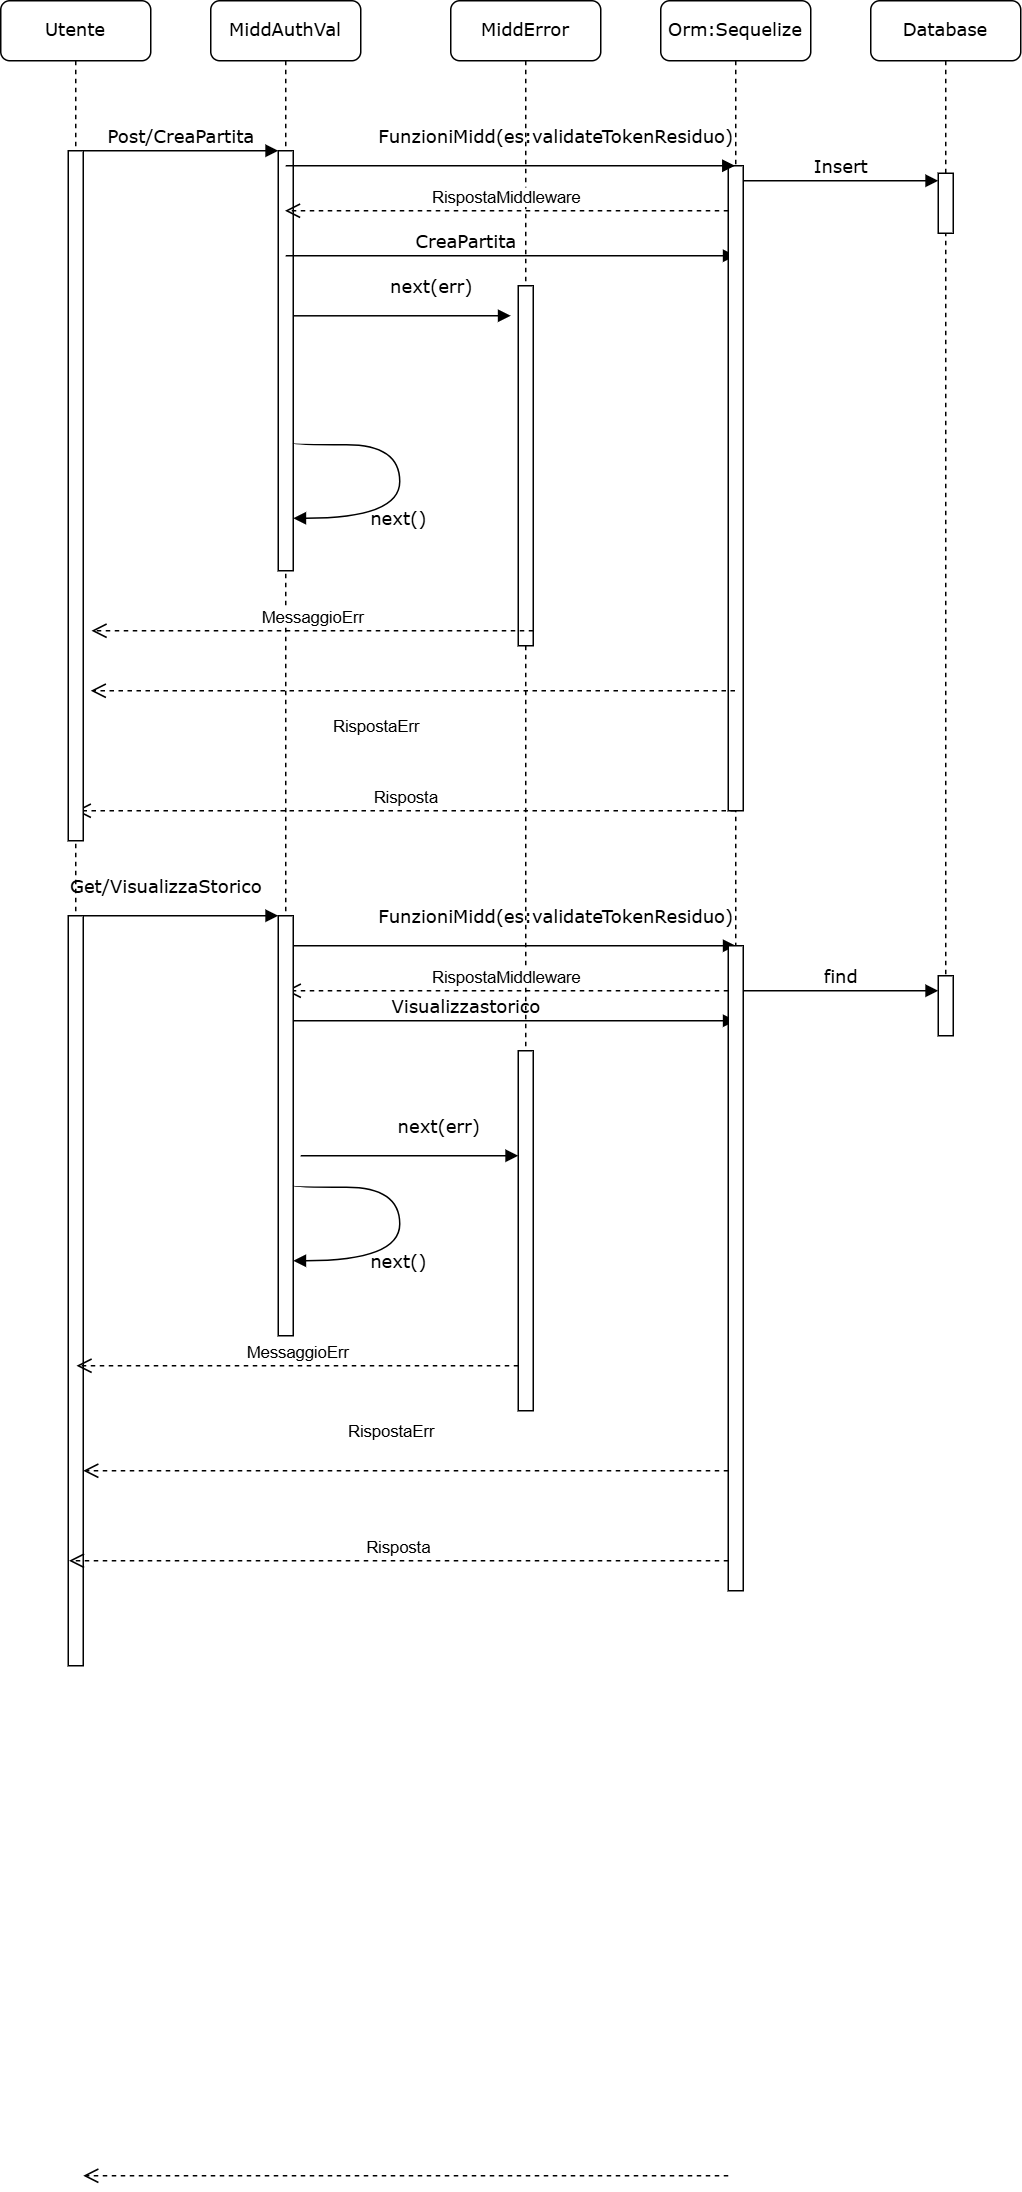

The diagram above was exported from draw.io. Its source (the exported page's mxGraphModel, read from the mxfile embedded in the PNG):
<mxGraphModel dx="1290" dy="522" grid="1" gridSize="10" guides="1" tooltips="1" connect="1" arrows="1" fold="1" page="1" pageScale="1" pageWidth="1100" pageHeight="850" background="none" math="0" shadow="0">
  <root>
    <mxCell id="0" />
    <mxCell id="1" parent="0" />
    <mxCell id="7baba1c4bc27f4b0-2" value="MiddAuthVal" style="shape=umlLifeline;perimeter=lifelinePerimeter;whiteSpace=wrap;html=1;container=1;collapsible=0;recursiveResize=0;outlineConnect=0;rounded=1;shadow=0;comic=0;labelBackgroundColor=none;strokeWidth=1;fontFamily=Verdana;fontSize=12;align=center;" parent="1" vertex="1">
      <mxGeometry x="240" y="80" width="100" height="610" as="geometry" />
    </mxCell>
    <mxCell id="7baba1c4bc27f4b0-10" value="" style="html=1;points=[];perimeter=orthogonalPerimeter;rounded=0;shadow=0;comic=0;labelBackgroundColor=none;strokeWidth=1;fontFamily=Verdana;fontSize=12;align=center;" parent="7baba1c4bc27f4b0-2" vertex="1">
      <mxGeometry x="45" y="100" width="10" height="280" as="geometry" />
    </mxCell>
    <mxCell id="q6YGuNW-plLJlK6nehYK-23" value="Risposta" style="html=1;verticalAlign=bottom;endArrow=open;dashed=1;endSize=8;curved=0;rounded=0;" parent="7baba1c4bc27f4b0-2" edge="1">
      <mxGeometry relative="1" as="geometry">
        <mxPoint x="349.5" y="540" as="sourcePoint" />
        <mxPoint x="-90" y="540" as="targetPoint" />
      </mxGeometry>
    </mxCell>
    <mxCell id="7baba1c4bc27f4b0-3" value="MiddError" style="shape=umlLifeline;perimeter=lifelinePerimeter;whiteSpace=wrap;html=1;container=1;collapsible=0;recursiveResize=0;outlineConnect=0;rounded=1;shadow=0;comic=0;labelBackgroundColor=none;strokeWidth=1;fontFamily=Verdana;fontSize=12;align=center;" parent="1" vertex="1">
      <mxGeometry x="400" y="80" width="100" height="700" as="geometry" />
    </mxCell>
    <mxCell id="7baba1c4bc27f4b0-13" value="" style="html=1;points=[];perimeter=orthogonalPerimeter;rounded=0;shadow=0;comic=0;labelBackgroundColor=none;strokeWidth=1;fontFamily=Verdana;fontSize=12;align=center;" parent="7baba1c4bc27f4b0-3" vertex="1">
      <mxGeometry x="45" y="190" width="10" height="240" as="geometry" />
    </mxCell>
    <mxCell id="7baba1c4bc27f4b0-14" value="next(err)" style="html=1;verticalAlign=bottom;endArrow=block;labelBackgroundColor=none;fontFamily=Verdana;fontSize=12;edgeStyle=elbowEdgeStyle;elbow=vertical;exitX=1;exitY=0.393;exitDx=0;exitDy=0;exitPerimeter=0;" parent="7baba1c4bc27f4b0-3" source="7baba1c4bc27f4b0-10" edge="1">
      <mxGeometry x="0.2667" y="10" relative="1" as="geometry">
        <mxPoint x="-105" y="190" as="sourcePoint" />
        <mxPoint x="40" y="210" as="targetPoint" />
        <Array as="points">
          <mxPoint y="210" />
        </Array>
        <mxPoint as="offset" />
      </mxGeometry>
    </mxCell>
    <mxCell id="q6YGuNW-plLJlK6nehYK-33" value="CreaPartita" style="html=1;verticalAlign=bottom;endArrow=block;labelBackgroundColor=none;fontFamily=Verdana;fontSize=12;edgeStyle=elbowEdgeStyle;elbow=vertical;" parent="7baba1c4bc27f4b0-3" edge="1">
      <mxGeometry x="-0.1987" relative="1" as="geometry">
        <mxPoint x="-110" y="170" as="sourcePoint" />
        <mxPoint x="190" y="170" as="targetPoint" />
        <mxPoint as="offset" />
      </mxGeometry>
    </mxCell>
    <mxCell id="Oy5FJrBW1RBALmeHozr3-10" value="FunzioniMidd(es:validateTokenResiduo)" style="html=1;verticalAlign=bottom;endArrow=block;labelBackgroundColor=none;fontFamily=Verdana;fontSize=12;edgeStyle=elbowEdgeStyle;elbow=vertical;" edge="1" parent="7baba1c4bc27f4b0-3">
      <mxGeometry x="0.202" y="10" relative="1" as="geometry">
        <mxPoint x="-110" y="630" as="sourcePoint" />
        <mxPoint x="190" y="630" as="targetPoint" />
        <mxPoint as="offset" />
      </mxGeometry>
    </mxCell>
    <mxCell id="Oy5FJrBW1RBALmeHozr3-12" value="RispostaMiddleware" style="html=1;verticalAlign=bottom;endArrow=open;dashed=1;endSize=8;curved=0;rounded=0;" edge="1" parent="7baba1c4bc27f4b0-3">
      <mxGeometry relative="1" as="geometry">
        <mxPoint x="185" y="660" as="sourcePoint" />
        <mxPoint x="-110" y="660" as="targetPoint" />
      </mxGeometry>
    </mxCell>
    <mxCell id="Oy5FJrBW1RBALmeHozr3-13" value="Visualizzastorico" style="html=1;verticalAlign=bottom;endArrow=block;labelBackgroundColor=none;fontFamily=Verdana;fontSize=12;edgeStyle=elbowEdgeStyle;elbow=vertical;" edge="1" parent="7baba1c4bc27f4b0-3">
      <mxGeometry x="-0.1987" relative="1" as="geometry">
        <mxPoint x="-110" y="680" as="sourcePoint" />
        <mxPoint x="190" y="680" as="targetPoint" />
        <mxPoint as="offset" />
      </mxGeometry>
    </mxCell>
    <mxCell id="7baba1c4bc27f4b0-4" value="Orm:Sequelize" style="shape=umlLifeline;perimeter=lifelinePerimeter;whiteSpace=wrap;html=1;container=1;collapsible=0;recursiveResize=0;outlineConnect=0;rounded=1;shadow=0;comic=0;labelBackgroundColor=none;strokeWidth=1;fontFamily=Verdana;fontSize=12;align=center;" parent="1" vertex="1">
      <mxGeometry x="540" y="80" width="100" height="630" as="geometry" />
    </mxCell>
    <mxCell id="7baba1c4bc27f4b0-16" value="" style="html=1;points=[];perimeter=orthogonalPerimeter;rounded=0;shadow=0;comic=0;labelBackgroundColor=none;strokeWidth=1;fontFamily=Verdana;fontSize=12;align=center;" parent="7baba1c4bc27f4b0-4" vertex="1">
      <mxGeometry x="45" y="110" width="10" height="430" as="geometry" />
    </mxCell>
    <mxCell id="q6YGuNW-plLJlK6nehYK-28" value="RispostaMiddleware" style="html=1;verticalAlign=bottom;endArrow=open;dashed=1;endSize=8;curved=0;rounded=0;" parent="7baba1c4bc27f4b0-4" target="7baba1c4bc27f4b0-2" edge="1">
      <mxGeometry relative="1" as="geometry">
        <mxPoint x="45" y="140" as="sourcePoint" />
        <mxPoint x="-35" y="140" as="targetPoint" />
      </mxGeometry>
    </mxCell>
    <mxCell id="7baba1c4bc27f4b0-8" value="Utente" style="shape=umlLifeline;perimeter=lifelinePerimeter;whiteSpace=wrap;html=1;container=1;collapsible=0;recursiveResize=0;outlineConnect=0;rounded=1;shadow=0;comic=0;labelBackgroundColor=none;strokeWidth=1;fontFamily=Verdana;fontSize=12;align=center;" parent="1" vertex="1">
      <mxGeometry x="100" y="80" width="100" height="630" as="geometry" />
    </mxCell>
    <mxCell id="7baba1c4bc27f4b0-9" value="" style="html=1;points=[];perimeter=orthogonalPerimeter;rounded=0;shadow=0;comic=0;labelBackgroundColor=none;strokeWidth=1;fontFamily=Verdana;fontSize=12;align=center;" parent="7baba1c4bc27f4b0-8" vertex="1">
      <mxGeometry x="45" y="100" width="10" height="460" as="geometry" />
    </mxCell>
    <mxCell id="7baba1c4bc27f4b0-11" value="Post/CreaPartita" style="html=1;verticalAlign=bottom;endArrow=block;entryX=0;entryY=0;labelBackgroundColor=none;fontFamily=Verdana;fontSize=12;edgeStyle=elbowEdgeStyle;elbow=vertical;" parent="1" source="7baba1c4bc27f4b0-9" target="7baba1c4bc27f4b0-10" edge="1">
      <mxGeometry relative="1" as="geometry">
        <mxPoint x="220" y="190" as="sourcePoint" />
      </mxGeometry>
    </mxCell>
    <mxCell id="q6YGuNW-plLJlK6nehYK-17" value="Database" style="shape=umlLifeline;perimeter=lifelinePerimeter;whiteSpace=wrap;html=1;container=1;collapsible=0;recursiveResize=0;outlineConnect=0;rounded=1;shadow=0;comic=0;labelBackgroundColor=none;strokeWidth=1;fontFamily=Verdana;fontSize=12;align=center;" parent="1" vertex="1">
      <mxGeometry x="680" y="80" width="100" height="650" as="geometry" />
    </mxCell>
    <mxCell id="q6YGuNW-plLJlK6nehYK-18" value="" style="html=1;points=[];perimeter=orthogonalPerimeter;rounded=0;shadow=0;comic=0;labelBackgroundColor=none;strokeWidth=1;fontFamily=Verdana;fontSize=12;align=center;" parent="q6YGuNW-plLJlK6nehYK-17" vertex="1">
      <mxGeometry x="45" y="115" width="10" height="40" as="geometry" />
    </mxCell>
    <mxCell id="q6YGuNW-plLJlK6nehYK-22" value="Insert" style="html=1;verticalAlign=bottom;endArrow=block;entryX=0;entryY=0;labelBackgroundColor=none;fontFamily=Verdana;fontSize=12;edgeStyle=elbowEdgeStyle;elbow=horizontal;" parent="q6YGuNW-plLJlK6nehYK-17" edge="1">
      <mxGeometry relative="1" as="geometry">
        <mxPoint x="-85" y="120" as="sourcePoint" />
        <mxPoint x="45" y="120" as="targetPoint" />
      </mxGeometry>
    </mxCell>
    <mxCell id="q6YGuNW-plLJlK6nehYK-19" value="FunzioniMidd(es:validateTokenResiduo)" style="html=1;verticalAlign=bottom;endArrow=block;labelBackgroundColor=none;fontFamily=Verdana;fontSize=12;edgeStyle=elbowEdgeStyle;elbow=vertical;" parent="1" target="7baba1c4bc27f4b0-4" edge="1">
      <mxGeometry x="0.202" y="10" relative="1" as="geometry">
        <mxPoint x="290" y="190" as="sourcePoint" />
        <mxPoint x="420" y="190" as="targetPoint" />
        <mxPoint as="offset" />
      </mxGeometry>
    </mxCell>
    <mxCell id="q6YGuNW-plLJlK6nehYK-24" value="" style="html=1;verticalAlign=bottom;endArrow=open;dashed=1;endSize=8;curved=0;rounded=0;" parent="1" source="7baba1c4bc27f4b0-4" edge="1">
      <mxGeometry x="1" y="422" relative="1" as="geometry">
        <mxPoint x="550" y="540" as="sourcePoint" />
        <mxPoint x="160" y="540" as="targetPoint" />
        <mxPoint x="-409" y="-322" as="offset" />
      </mxGeometry>
    </mxCell>
    <mxCell id="q6YGuNW-plLJlK6nehYK-9" value="MessaggioErr" style="html=1;verticalAlign=bottom;endArrow=open;dashed=1;endSize=8;curved=0;rounded=0;" parent="1" edge="1">
      <mxGeometry relative="1" as="geometry">
        <mxPoint x="455" y="500" as="sourcePoint" />
        <mxPoint x="160.5" y="500" as="targetPoint" />
        <Array as="points">
          <mxPoint x="325.5" y="500" />
        </Array>
      </mxGeometry>
    </mxCell>
    <mxCell id="q6YGuNW-plLJlK6nehYK-34" value="&lt;div style=&quot;text-align: center;&quot;&gt;&lt;span style=&quot;color: light-dark(rgb(0, 0, 0), rgb(255, 255, 255)); font-size: 11px; text-wrap-mode: nowrap; background-color: rgb(255, 255, 255);&quot;&gt;RispostaErr&lt;/span&gt;&lt;/div&gt;" style="text;whiteSpace=wrap;html=1;" parent="1" vertex="1">
      <mxGeometry x="320" y="550" width="80" height="40" as="geometry" />
    </mxCell>
    <mxCell id="Oy5FJrBW1RBALmeHozr3-1" value="" style="html=1;points=[];perimeter=orthogonalPerimeter;rounded=0;shadow=0;comic=0;labelBackgroundColor=none;strokeWidth=1;fontFamily=Verdana;fontSize=12;align=center;" vertex="1" parent="1">
      <mxGeometry x="145" y="690" width="10" height="500" as="geometry" />
    </mxCell>
    <mxCell id="Oy5FJrBW1RBALmeHozr3-2" value="" style="html=1;points=[];perimeter=orthogonalPerimeter;rounded=0;shadow=0;comic=0;labelBackgroundColor=none;strokeWidth=1;fontFamily=Verdana;fontSize=12;align=center;" vertex="1" parent="1">
      <mxGeometry x="285" y="690" width="10" height="280" as="geometry" />
    </mxCell>
    <mxCell id="Oy5FJrBW1RBALmeHozr3-5" value="Get/VisualizzaStorico" style="html=1;verticalAlign=bottom;endArrow=block;entryX=0;entryY=0;labelBackgroundColor=none;fontFamily=Verdana;fontSize=12;edgeStyle=elbowEdgeStyle;elbow=vertical;" edge="1" parent="1">
      <mxGeometry x="-0.1538" y="10" relative="1" as="geometry">
        <mxPoint x="155" y="690" as="sourcePoint" />
        <mxPoint x="285" y="690" as="targetPoint" />
        <mxPoint as="offset" />
      </mxGeometry>
    </mxCell>
    <mxCell id="Oy5FJrBW1RBALmeHozr3-9" value="" style="html=1;points=[];perimeter=orthogonalPerimeter;rounded=0;shadow=0;comic=0;labelBackgroundColor=none;strokeWidth=1;fontFamily=Verdana;fontSize=12;align=center;" vertex="1" parent="1">
      <mxGeometry x="445" y="780" width="10" height="240" as="geometry" />
    </mxCell>
    <mxCell id="Oy5FJrBW1RBALmeHozr3-11" value="" style="html=1;points=[];perimeter=orthogonalPerimeter;rounded=0;shadow=0;comic=0;labelBackgroundColor=none;strokeWidth=1;fontFamily=Verdana;fontSize=12;align=center;" vertex="1" parent="1">
      <mxGeometry x="585" y="710" width="10" height="430" as="geometry" />
    </mxCell>
    <mxCell id="Oy5FJrBW1RBALmeHozr3-21" value="next(err)" style="html=1;verticalAlign=bottom;endArrow=block;labelBackgroundColor=none;fontFamily=Verdana;fontSize=12;edgeStyle=elbowEdgeStyle;elbow=vertical;exitX=1;exitY=0.393;exitDx=0;exitDy=0;exitPerimeter=0;" edge="1" parent="1">
      <mxGeometry x="0.2667" y="10" relative="1" as="geometry">
        <mxPoint x="300" y="850" as="sourcePoint" />
        <mxPoint x="445" y="850" as="targetPoint" />
        <Array as="points">
          <mxPoint x="405" y="850" />
        </Array>
        <mxPoint as="offset" />
      </mxGeometry>
    </mxCell>
    <mxCell id="Oy5FJrBW1RBALmeHozr3-25" value="next()" style="html=1;verticalAlign=bottom;endArrow=block;labelBackgroundColor=none;fontFamily=Verdana;fontSize=12;edgeStyle=orthogonalEdgeStyle;elbow=vertical;exitX=1;exitY=0.393;exitDx=0;exitDy=0;exitPerimeter=0;curved=1;" edge="1" parent="1">
      <mxGeometry x="0.2667" y="10" relative="1" as="geometry">
        <mxPoint x="295" y="870" as="sourcePoint" />
        <mxPoint x="295" y="920" as="targetPoint" />
        <Array as="points">
          <mxPoint x="295" y="871" />
          <mxPoint x="366" y="871" />
        </Array>
        <mxPoint as="offset" />
      </mxGeometry>
    </mxCell>
    <mxCell id="Oy5FJrBW1RBALmeHozr3-26" value="next()" style="html=1;verticalAlign=bottom;endArrow=block;labelBackgroundColor=none;fontFamily=Verdana;fontSize=12;edgeStyle=orthogonalEdgeStyle;elbow=vertical;exitX=1;exitY=0.393;exitDx=0;exitDy=0;exitPerimeter=0;curved=1;" edge="1" parent="1">
      <mxGeometry x="0.2667" y="10" relative="1" as="geometry">
        <mxPoint x="295" y="375" as="sourcePoint" />
        <mxPoint x="295" y="425" as="targetPoint" />
        <Array as="points">
          <mxPoint x="295" y="376" />
          <mxPoint x="366" y="376" />
        </Array>
        <mxPoint as="offset" />
      </mxGeometry>
    </mxCell>
    <mxCell id="Oy5FJrBW1RBALmeHozr3-27" value="MessaggioErr" style="html=1;verticalAlign=bottom;endArrow=open;dashed=1;endSize=8;curved=0;rounded=0;" edge="1" parent="1">
      <mxGeometry relative="1" as="geometry">
        <mxPoint x="445" y="990" as="sourcePoint" />
        <mxPoint x="150.5" y="990" as="targetPoint" />
        <Array as="points">
          <mxPoint x="315.5" y="990" />
        </Array>
      </mxGeometry>
    </mxCell>
    <mxCell id="Oy5FJrBW1RBALmeHozr3-28" value="" style="html=1;verticalAlign=bottom;endArrow=open;dashed=1;endSize=8;curved=0;rounded=0;" edge="1" parent="1">
      <mxGeometry x="1" y="422" relative="1" as="geometry">
        <mxPoint x="585" y="1530" as="sourcePoint" />
        <mxPoint x="155" y="1530" as="targetPoint" />
        <mxPoint x="-409" y="-322" as="offset" />
      </mxGeometry>
    </mxCell>
    <mxCell id="Oy5FJrBW1RBALmeHozr3-29" value="Risposta" style="html=1;verticalAlign=bottom;endArrow=open;dashed=1;endSize=8;curved=0;rounded=0;" edge="1" parent="1">
      <mxGeometry relative="1" as="geometry">
        <mxPoint x="585" y="1120" as="sourcePoint" />
        <mxPoint x="145.5" y="1120" as="targetPoint" />
      </mxGeometry>
    </mxCell>
    <mxCell id="Oy5FJrBW1RBALmeHozr3-30" value="&lt;div style=&quot;text-align: center;&quot;&gt;&lt;span style=&quot;color: light-dark(rgb(0, 0, 0), rgb(255, 255, 255)); font-size: 11px; text-wrap-mode: nowrap; background-color: rgb(255, 255, 255);&quot;&gt;RispostaErr&lt;/span&gt;&lt;/div&gt;" style="text;whiteSpace=wrap;html=1;" vertex="1" parent="1">
      <mxGeometry x="330" y="1020" width="80" height="40" as="geometry" />
    </mxCell>
    <mxCell id="Oy5FJrBW1RBALmeHozr3-32" value="" style="html=1;verticalAlign=bottom;endArrow=open;dashed=1;endSize=8;curved=0;rounded=0;" edge="1" parent="1">
      <mxGeometry x="1" y="422" relative="1" as="geometry">
        <mxPoint x="585" y="1060" as="sourcePoint" />
        <mxPoint x="155" y="1060" as="targetPoint" />
        <mxPoint x="-409" y="-322" as="offset" />
      </mxGeometry>
    </mxCell>
    <mxCell id="Oy5FJrBW1RBALmeHozr3-33" value="" style="html=1;points=[];perimeter=orthogonalPerimeter;rounded=0;shadow=0;comic=0;labelBackgroundColor=none;strokeWidth=1;fontFamily=Verdana;fontSize=12;align=center;" vertex="1" parent="1">
      <mxGeometry x="725" y="730" width="10" height="40" as="geometry" />
    </mxCell>
    <mxCell id="Oy5FJrBW1RBALmeHozr3-34" value="find" style="html=1;verticalAlign=bottom;endArrow=block;entryX=0;entryY=0;labelBackgroundColor=none;fontFamily=Verdana;fontSize=12;edgeStyle=elbowEdgeStyle;elbow=horizontal;" edge="1" parent="1">
      <mxGeometry relative="1" as="geometry">
        <mxPoint x="595" y="740" as="sourcePoint" />
        <mxPoint x="725" y="740" as="targetPoint" />
      </mxGeometry>
    </mxCell>
  </root>
</mxGraphModel>